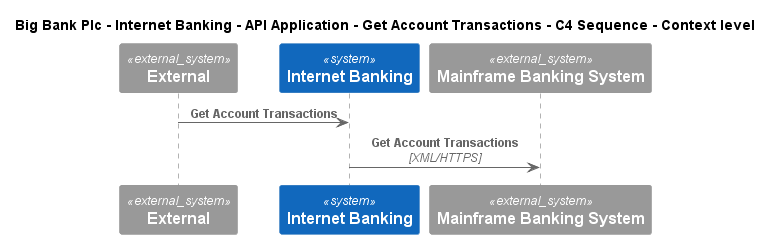

The diagram above was rendered by PlantUML. Its source (embedded in the PNG):
@startuml
!include ..\..\..\..\..\..\..\.c4s\C4_Sequence.puml
SHOW_FOOT_BOXES()

title Big Bank Plc - Internet Banking - API Application - Get Account Transactions - C4 Sequence - Context level

System_Ext(C4InterFlow.SoftwareSystems.ExternalSystem, "External", "")
System(BigBankPlc.SoftwareSystems.InternetBanking, "Internet Banking", "Provided Internet Banking services")
System_Ext(BigBankPlc.SoftwareSystems.MainframeBankingSystem, "Mainframe Banking System", "Stores all of the core banking information about customers, accounts, transactions, etc.")

Rel(C4InterFlow.SoftwareSystems.ExternalSystem, BigBankPlc.SoftwareSystems.InternetBanking, "Get Account Transactions")
Rel(BigBankPlc.SoftwareSystems.InternetBanking, BigBankPlc.SoftwareSystems.MainframeBankingSystem, "Get Account Transactions", "XML/HTTPS")


@enduml